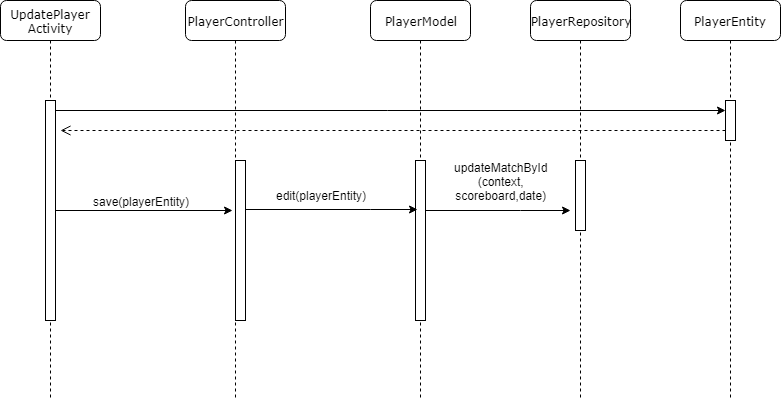

The diagram above was exported from draw.io. Its source (the exported page's mxGraphModel, read from the mxfile embedded in the PNG):
<mxGraphModel dx="1108" dy="522" grid="1" gridSize="10" guides="1" tooltips="1" connect="1" arrows="1" fold="1" page="1" pageScale="1" pageWidth="1100" pageHeight="850" background="#ffffff" math="0" shadow="0">
  <root>
    <mxCell id="0" />
    <mxCell id="1" parent="0" />
    <mxCell id="7baba1c4bc27f4b0-2" value="PlayerController" style="shape=umlLifeline;perimeter=lifelinePerimeter;whiteSpace=wrap;html=1;container=1;collapsible=0;recursiveResize=0;outlineConnect=0;rounded=1;shadow=0;comic=0;labelBackgroundColor=none;strokeColor=#000000;strokeWidth=1;fillColor=#FFFFFF;fontFamily=Verdana;fontSize=12;fontColor=#000000;align=center;" parent="1" vertex="1">
      <mxGeometry x="285" y="80" width="100" height="400" as="geometry" />
    </mxCell>
    <mxCell id="7baba1c4bc27f4b0-10" value="" style="html=1;points=[];perimeter=orthogonalPerimeter;rounded=0;shadow=0;comic=0;labelBackgroundColor=none;strokeColor=#000000;strokeWidth=1;fillColor=#FFFFFF;fontFamily=Verdana;fontSize=12;fontColor=#000000;align=center;" parent="7baba1c4bc27f4b0-2" vertex="1">
      <mxGeometry x="50" y="160" width="10" height="160" as="geometry" />
    </mxCell>
    <mxCell id="7baba1c4bc27f4b0-3" value="PlayerModel" style="shape=umlLifeline;perimeter=lifelinePerimeter;whiteSpace=wrap;html=1;container=1;collapsible=0;recursiveResize=0;outlineConnect=0;rounded=1;shadow=0;comic=0;labelBackgroundColor=none;strokeColor=#000000;strokeWidth=1;fillColor=#FFFFFF;fontFamily=Verdana;fontSize=12;fontColor=#000000;align=center;" parent="1" vertex="1">
      <mxGeometry x="470" y="80" width="100" height="400" as="geometry" />
    </mxCell>
    <mxCell id="YH0eQX0AUnglyE5J5D8k-5" value="" style="edgeStyle=orthogonalEdgeStyle;rounded=0;orthogonalLoop=1;jettySize=auto;html=1;" parent="7baba1c4bc27f4b0-3" source="7baba1c4bc27f4b0-13" edge="1">
      <mxGeometry relative="1" as="geometry">
        <mxPoint x="200" y="210" as="targetPoint" />
        <Array as="points">
          <mxPoint x="150" y="210" />
          <mxPoint x="150" y="210" />
        </Array>
      </mxGeometry>
    </mxCell>
    <mxCell id="YH0eQX0AUnglyE5J5D8k-6" value="updateMatchById&lt;br&gt;(context,&lt;br&gt;scoreboard,date)" style="text;html=1;resizable=0;points=[];align=center;verticalAlign=middle;labelBackgroundColor=#ffffff;" parent="YH0eQX0AUnglyE5J5D8k-5" vertex="1" connectable="0">
      <mxGeometry x="0.2828" y="-3" relative="1" as="geometry">
        <mxPoint x="-18" y="-33" as="offset" />
      </mxGeometry>
    </mxCell>
    <mxCell id="7baba1c4bc27f4b0-13" value="" style="html=1;points=[];perimeter=orthogonalPerimeter;rounded=0;shadow=0;comic=0;labelBackgroundColor=none;strokeColor=#000000;strokeWidth=1;fillColor=#FFFFFF;fontFamily=Verdana;fontSize=12;fontColor=#000000;align=center;" parent="7baba1c4bc27f4b0-3" vertex="1">
      <mxGeometry x="45" y="160" width="10" height="160" as="geometry" />
    </mxCell>
    <mxCell id="7baba1c4bc27f4b0-4" value="PlayerEntity" style="shape=umlLifeline;perimeter=lifelinePerimeter;whiteSpace=wrap;html=1;container=1;collapsible=0;recursiveResize=0;outlineConnect=0;rounded=1;shadow=0;comic=0;labelBackgroundColor=none;strokeColor=#000000;strokeWidth=1;fillColor=#FFFFFF;fontFamily=Verdana;fontSize=12;fontColor=#000000;align=center;" parent="1" vertex="1">
      <mxGeometry x="780" y="80" width="100" height="400" as="geometry" />
    </mxCell>
    <mxCell id="7baba1c4bc27f4b0-19" value="" style="html=1;points=[];perimeter=orthogonalPerimeter;rounded=0;shadow=0;comic=0;labelBackgroundColor=none;strokeColor=#000000;strokeWidth=1;fillColor=#FFFFFF;fontFamily=Verdana;fontSize=12;fontColor=#000000;align=center;" parent="7baba1c4bc27f4b0-4" vertex="1">
      <mxGeometry x="45" y="100" width="10" height="40" as="geometry" />
    </mxCell>
    <mxCell id="7baba1c4bc27f4b0-5" value="PlayerRepository" style="shape=umlLifeline;perimeter=lifelinePerimeter;whiteSpace=wrap;html=1;container=1;collapsible=0;recursiveResize=0;outlineConnect=0;rounded=1;shadow=0;comic=0;labelBackgroundColor=none;strokeColor=#000000;strokeWidth=1;fillColor=#FFFFFF;fontFamily=Verdana;fontSize=12;fontColor=#000000;align=center;" parent="1" vertex="1">
      <mxGeometry x="630" y="80" width="100" height="400" as="geometry" />
    </mxCell>
    <mxCell id="PZzBcS47eTd5weOas975-15" value="" style="html=1;points=[];perimeter=orthogonalPerimeter;rounded=0;shadow=0;comic=0;labelBackgroundColor=none;strokeColor=#000000;strokeWidth=1;fillColor=#FFFFFF;fontFamily=Verdana;fontSize=12;fontColor=#000000;align=center;" parent="7baba1c4bc27f4b0-5" vertex="1">
      <mxGeometry x="45" y="160" width="10" height="70" as="geometry" />
    </mxCell>
    <mxCell id="7baba1c4bc27f4b0-8" value="UpdatePlayer&lt;br&gt;Activity" style="shape=umlLifeline;perimeter=lifelinePerimeter;whiteSpace=wrap;html=1;container=1;collapsible=0;recursiveResize=0;outlineConnect=0;rounded=1;shadow=0;comic=0;labelBackgroundColor=none;strokeColor=#000000;strokeWidth=1;fillColor=#FFFFFF;fontFamily=Verdana;fontSize=12;fontColor=#000000;align=center;" parent="1" vertex="1">
      <mxGeometry x="100" y="80" width="100" height="400" as="geometry" />
    </mxCell>
    <mxCell id="7baba1c4bc27f4b0-9" value="" style="html=1;points=[];perimeter=orthogonalPerimeter;rounded=0;shadow=0;comic=0;labelBackgroundColor=none;strokeColor=#000000;strokeWidth=1;fillColor=#FFFFFF;fontFamily=Verdana;fontSize=12;fontColor=#000000;align=center;" parent="7baba1c4bc27f4b0-8" vertex="1">
      <mxGeometry x="45" y="100" width="10" height="220" as="geometry" />
    </mxCell>
    <mxCell id="i6RlW9CckFSuepTZTyqp-9" value="" style="edgeStyle=orthogonalEdgeStyle;rounded=0;orthogonalLoop=1;jettySize=auto;html=1;entryX=-0.3;entryY=0.156;entryDx=0;entryDy=0;entryPerimeter=0;" parent="1" edge="1">
      <mxGeometry relative="1" as="geometry">
        <mxPoint x="344.5" y="289" as="sourcePoint" />
        <mxPoint x="516.5" y="289" as="targetPoint" />
        <Array as="points">
          <mxPoint x="469.5" y="289" />
          <mxPoint x="469.5" y="289" />
        </Array>
      </mxGeometry>
    </mxCell>
    <mxCell id="i6RlW9CckFSuepTZTyqp-10" value="edit(playerEntity)" style="text;html=1;resizable=0;points=[];align=center;verticalAlign=middle;labelBackgroundColor=#ffffff;" parent="i6RlW9CckFSuepTZTyqp-9" vertex="1" connectable="0">
      <mxGeometry x="-0.12" y="2" relative="1" as="geometry">
        <mxPoint x="-0.5" y="-13" as="offset" />
      </mxGeometry>
    </mxCell>
    <mxCell id="mDewpCRUDiYMwav5GJdK-2" value="" style="edgeStyle=orthogonalEdgeStyle;rounded=0;orthogonalLoop=1;jettySize=auto;html=1;entryX=-0.3;entryY=0.313;entryDx=0;entryDy=0;entryPerimeter=0;" edge="1" parent="1" source="7baba1c4bc27f4b0-9" target="7baba1c4bc27f4b0-10">
      <mxGeometry relative="1" as="geometry">
        <mxPoint x="235" y="290" as="targetPoint" />
      </mxGeometry>
    </mxCell>
    <mxCell id="mDewpCRUDiYMwav5GJdK-3" value="save(playerEntity)" style="text;html=1;resizable=0;points=[];align=center;verticalAlign=middle;labelBackgroundColor=#ffffff;" vertex="1" connectable="0" parent="mDewpCRUDiYMwav5GJdK-2">
      <mxGeometry x="0.2768" y="-3" relative="1" as="geometry">
        <mxPoint x="-28" y="-13" as="offset" />
      </mxGeometry>
    </mxCell>
    <mxCell id="mDewpCRUDiYMwav5GJdK-4" value="" style="edgeStyle=orthogonalEdgeStyle;rounded=0;orthogonalLoop=1;jettySize=auto;html=1;entryX=0;entryY=0.25;entryDx=0;entryDy=0;entryPerimeter=0;" edge="1" parent="1" target="7baba1c4bc27f4b0-19">
      <mxGeometry relative="1" as="geometry">
        <mxPoint x="155" y="190" as="sourcePoint" />
        <mxPoint x="332" y="190" as="targetPoint" />
      </mxGeometry>
    </mxCell>
    <mxCell id="mDewpCRUDiYMwav5GJdK-6" value="" style="html=1;verticalAlign=bottom;endArrow=open;dashed=1;endSize=8;" edge="1" parent="1">
      <mxGeometry relative="1" as="geometry">
        <mxPoint x="825" y="210" as="sourcePoint" />
        <mxPoint x="160" y="210" as="targetPoint" />
      </mxGeometry>
    </mxCell>
  </root>
</mxGraphModel>